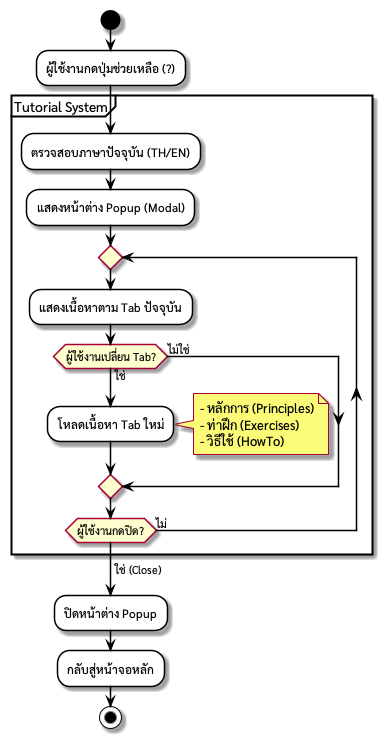

The diagram above was rendered by PlantUML. Its source (embedded in the PNG):
@startuml TaijiFlow_Activity_Diagram_UC04
skinparam defaultFontName "sarabun"
skinparam activity {
    BackgroundColor White
    BorderColor Black
    ArrowColor Black
}

start
:ผู้ใช้งานกดปุ่มช่วยเหลือ (?);

partition "Tutorial System" {
    :ตรวจสอบภาษาปัจจุบัน (TH/EN);
    :แสดงหน้าต่าง Popup (Modal);
    
    repeat
        :แสดงเนื้อหาตาม Tab ปัจจุบัน;
        if (ผู้ใช้งานเปลี่ยน Tab?) then (ใช่)
            :โหลดเนื้อหา Tab ใหม่;
            note right
                - หลักการ (Principles)
                - ท่าฝึก (Exercises)
                - วิธีใช้ (HowTo)
            end note
        else (ไม่ใช่)
        endif
    repeat while (ผู้ใช้งานกดปิด?) is (ไม่)
    -> ใช่ (Close);
}

:ปิดหน้าต่าง Popup;
:กลับสู่หน้าจอหลัก;

stop
@enduml